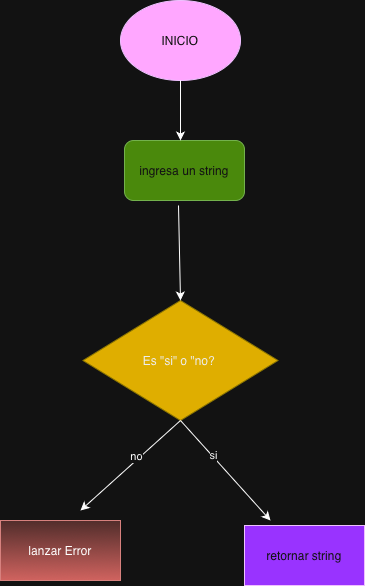

The diagram above was exported from draw.io. Its source (the exported page's mxGraphModel, read from the mxfile embedded in the PNG):
<mxGraphModel dx="976" dy="671" grid="1" gridSize="10" guides="1" tooltips="1" connect="1" arrows="1" fold="1" page="1" pageScale="1" pageWidth="827" pageHeight="1169" math="0" shadow="0">
  <root>
    <mxCell id="0" />
    <mxCell id="1" parent="0" />
    <mxCell id="_EXfNu8uMmFHGhav5U7u-1" parent="1" style="ellipse;whiteSpace=wrap;html=1;fillColor=#6a00ff;fontColor=#ffffff;strokeColor=#3700CC;" value="INICIO" vertex="1">
      <mxGeometry height="80" width="120" x="350" as="geometry" />
    </mxCell>
    <mxCell id="_EXfNu8uMmFHGhav5U7u-2" parent="1" style="rounded=1;whiteSpace=wrap;html=1;fillColor=#60a917;fontColor=#ffffff;strokeColor=#2D7600;" value="ingresa un string" vertex="1">
      <mxGeometry height="60" width="120" x="354" y="140" as="geometry" />
    </mxCell>
    <mxCell id="_EXfNu8uMmFHGhav5U7u-7" edge="1" parent="1" source="_EXfNu8uMmFHGhav5U7u-1" style="edgeStyle=none;orthogonalLoop=1;jettySize=auto;html=1;rounded=0;exitX=0.5;exitY=1;exitDx=0;exitDy=0;" value="">
      <mxGeometry relative="1" width="100" as="geometry">
        <mxPoint x="400" y="70" as="sourcePoint" />
        <mxPoint x="410" y="140" as="targetPoint" />
      </mxGeometry>
    </mxCell>
    <mxCell id="_EXfNu8uMmFHGhav5U7u-8" parent="1" style="rhombus;whiteSpace=wrap;html=1;fillColor=light-dark(#E3C800,#DFAE00);fontColor=#000000;strokeColor=#B09500;" value="Es &quot;si&quot; o &quot;no?&amp;nbsp;" vertex="1">
      <mxGeometry height="120" width="195" x="312.5" y="300" as="geometry" />
    </mxCell>
    <mxCell id="IAcfCj_7oiRrZ8_Ko6NK-5" edge="1" parent="1" source="_EXfNu8uMmFHGhav5U7u-8" style="endArrow=classic;html=1;rounded=0;exitX=0.5;exitY=1;exitDx=0;exitDy=0;" value="">
      <mxGeometry height="50" relative="1" width="50" as="geometry">
        <mxPoint x="400" y="440" as="sourcePoint" />
        <mxPoint x="310" y="510" as="targetPoint" />
      </mxGeometry>
    </mxCell>
    <mxCell id="IAcfCj_7oiRrZ8_Ko6NK-14" connectable="0" parent="IAcfCj_7oiRrZ8_Ko6NK-5" style="edgeLabel;html=1;align=center;verticalAlign=middle;resizable=0;points=[];" value="no" vertex="1">
      <mxGeometry relative="1" x="-0.1557" y="-3" as="geometry">
        <mxPoint as="offset" />
      </mxGeometry>
    </mxCell>
    <mxCell id="IAcfCj_7oiRrZ8_Ko6NK-6" edge="1" parent="1" source="_EXfNu8uMmFHGhav5U7u-8" style="endArrow=classic;html=1;rounded=0;exitX=0.5;exitY=1;exitDx=0;exitDy=0;" value="">
      <mxGeometry height="50" relative="1" width="50" as="geometry">
        <mxPoint x="410" y="440" as="sourcePoint" />
        <mxPoint x="500" y="520" as="targetPoint" />
      </mxGeometry>
    </mxCell>
    <mxCell id="IAcfCj_7oiRrZ8_Ko6NK-15" connectable="0" parent="IAcfCj_7oiRrZ8_Ko6NK-6" style="edgeLabel;html=1;align=center;verticalAlign=middle;resizable=0;points=[];" value="si" vertex="1">
      <mxGeometry relative="1" x="-0.2938" as="geometry">
        <mxPoint y="-1" as="offset" />
      </mxGeometry>
    </mxCell>
    <mxCell id="IAcfCj_7oiRrZ8_Ko6NK-12" edge="1" parent="1" source="_EXfNu8uMmFHGhav5U7u-2" style="edgeStyle=none;orthogonalLoop=1;jettySize=auto;html=1;rounded=0;exitX=0.45;exitY=1.083;exitDx=0;exitDy=0;exitPerimeter=0;" value="">
      <mxGeometry relative="1" width="100" as="geometry">
        <mxPoint x="409.5" y="210" as="sourcePoint" />
        <mxPoint x="410" y="300" as="targetPoint" />
      </mxGeometry>
    </mxCell>
    <mxCell id="IAcfCj_7oiRrZ8_Ko6NK-17" parent="1" style="whiteSpace=wrap;html=1;fillColor=#f8cecc;strokeColor=#b85450;gradientColor=#ea6b66;" value="lanzar Error" vertex="1">
      <mxGeometry height="60" width="120" x="230" y="520" as="geometry" />
    </mxCell>
    <mxCell id="IAcfCj_7oiRrZ8_Ko6NK-18" parent="1" style="whiteSpace=wrap;html=1;fillColor=light-dark(#6A00FF,#9933FF);fontColor=#ffffff;strokeColor=#3700CC;" value="retornar string" vertex="1">
      <mxGeometry height="60" width="120" x="474" y="525" as="geometry" />
    </mxCell>
  </root>
</mxGraphModel>